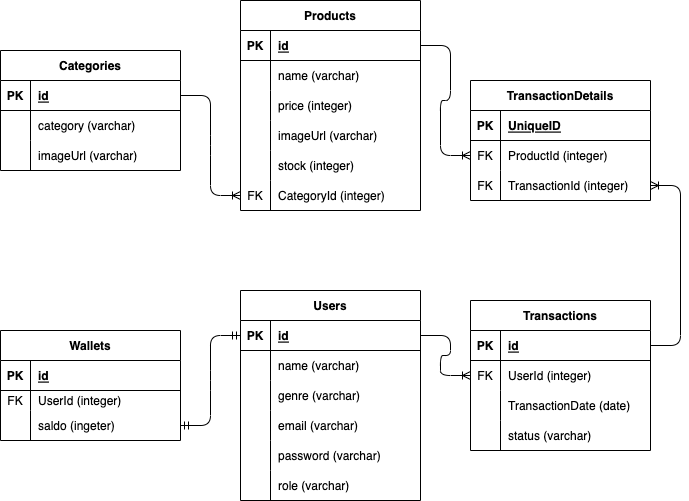

The diagram above was exported from draw.io. Its source (the exported page's mxGraphModel, read from the mxfile embedded in the PNG):
<mxGraphModel dx="942" dy="647" grid="1" gridSize="10" guides="1" tooltips="1" connect="1" arrows="1" fold="1" page="1" pageScale="1" pageWidth="850" pageHeight="1100" math="0" shadow="0">
  <root>
    <mxCell id="0" />
    <mxCell id="1" parent="0" />
    <mxCell id="2" value="Categories" style="shape=table;startSize=30;container=1;collapsible=1;childLayout=tableLayout;fixedRows=1;rowLines=0;fontStyle=1;align=center;resizeLast=1;" parent="1" vertex="1">
      <mxGeometry x="20" y="120" width="180" height="120" as="geometry" />
    </mxCell>
    <mxCell id="3" value="" style="shape=tableRow;horizontal=0;startSize=0;swimlaneHead=0;swimlaneBody=0;fillColor=none;collapsible=0;dropTarget=0;points=[[0,0.5],[1,0.5]];portConstraint=eastwest;top=0;left=0;right=0;bottom=1;" parent="2" vertex="1">
      <mxGeometry y="30" width="180" height="30" as="geometry" />
    </mxCell>
    <mxCell id="4" value="PK" style="shape=partialRectangle;connectable=0;fillColor=none;top=0;left=0;bottom=0;right=0;fontStyle=1;overflow=hidden;" parent="3" vertex="1">
      <mxGeometry width="30" height="30" as="geometry">
        <mxRectangle width="30" height="30" as="alternateBounds" />
      </mxGeometry>
    </mxCell>
    <mxCell id="5" value="id" style="shape=partialRectangle;connectable=0;fillColor=none;top=0;left=0;bottom=0;right=0;align=left;spacingLeft=6;fontStyle=5;overflow=hidden;" parent="3" vertex="1">
      <mxGeometry x="30" width="150" height="30" as="geometry">
        <mxRectangle width="150" height="30" as="alternateBounds" />
      </mxGeometry>
    </mxCell>
    <mxCell id="141" value="" style="shape=tableRow;horizontal=0;startSize=0;swimlaneHead=0;swimlaneBody=0;fillColor=none;collapsible=0;dropTarget=0;points=[[0,0.5],[1,0.5]];portConstraint=eastwest;top=0;left=0;right=0;bottom=0;" parent="2" vertex="1">
      <mxGeometry y="60" width="180" height="30" as="geometry" />
    </mxCell>
    <mxCell id="142" value="" style="shape=partialRectangle;connectable=0;fillColor=none;top=0;left=0;bottom=0;right=0;editable=1;overflow=hidden;" parent="141" vertex="1">
      <mxGeometry width="30" height="30" as="geometry">
        <mxRectangle width="30" height="30" as="alternateBounds" />
      </mxGeometry>
    </mxCell>
    <mxCell id="143" value="category (varchar)" style="shape=partialRectangle;connectable=0;fillColor=none;top=0;left=0;bottom=0;right=0;align=left;spacingLeft=6;overflow=hidden;" parent="141" vertex="1">
      <mxGeometry x="30" width="150" height="30" as="geometry">
        <mxRectangle width="150" height="30" as="alternateBounds" />
      </mxGeometry>
    </mxCell>
    <mxCell id="6" value="" style="shape=tableRow;horizontal=0;startSize=0;swimlaneHead=0;swimlaneBody=0;fillColor=none;collapsible=0;dropTarget=0;points=[[0,0.5],[1,0.5]];portConstraint=eastwest;top=0;left=0;right=0;bottom=0;" parent="2" vertex="1">
      <mxGeometry y="90" width="180" height="30" as="geometry" />
    </mxCell>
    <mxCell id="7" value="" style="shape=partialRectangle;connectable=0;fillColor=none;top=0;left=0;bottom=0;right=0;editable=1;overflow=hidden;" parent="6" vertex="1">
      <mxGeometry width="30" height="30" as="geometry">
        <mxRectangle width="30" height="30" as="alternateBounds" />
      </mxGeometry>
    </mxCell>
    <mxCell id="8" value="imageUrl (varchar)" style="shape=partialRectangle;connectable=0;fillColor=none;top=0;left=0;bottom=0;right=0;align=left;spacingLeft=6;overflow=hidden;" parent="6" vertex="1">
      <mxGeometry x="30" width="150" height="30" as="geometry">
        <mxRectangle width="150" height="30" as="alternateBounds" />
      </mxGeometry>
    </mxCell>
    <mxCell id="15" value="Users" style="shape=table;startSize=30;container=1;collapsible=1;childLayout=tableLayout;fixedRows=1;rowLines=0;fontStyle=1;align=center;resizeLast=1;" parent="1" vertex="1">
      <mxGeometry x="260" y="360" width="180" height="210" as="geometry" />
    </mxCell>
    <mxCell id="16" value="" style="shape=tableRow;horizontal=0;startSize=0;swimlaneHead=0;swimlaneBody=0;fillColor=none;collapsible=0;dropTarget=0;points=[[0,0.5],[1,0.5]];portConstraint=eastwest;top=0;left=0;right=0;bottom=1;" parent="15" vertex="1">
      <mxGeometry y="30" width="180" height="30" as="geometry" />
    </mxCell>
    <mxCell id="17" value="PK" style="shape=partialRectangle;connectable=0;fillColor=none;top=0;left=0;bottom=0;right=0;fontStyle=1;overflow=hidden;" parent="16" vertex="1">
      <mxGeometry width="30" height="30" as="geometry">
        <mxRectangle width="30" height="30" as="alternateBounds" />
      </mxGeometry>
    </mxCell>
    <mxCell id="18" value="id" style="shape=partialRectangle;connectable=0;fillColor=none;top=0;left=0;bottom=0;right=0;align=left;spacingLeft=6;fontStyle=5;overflow=hidden;" parent="16" vertex="1">
      <mxGeometry x="30" width="150" height="30" as="geometry">
        <mxRectangle width="150" height="30" as="alternateBounds" />
      </mxGeometry>
    </mxCell>
    <mxCell id="83" value="" style="shape=tableRow;horizontal=0;startSize=0;swimlaneHead=0;swimlaneBody=0;fillColor=none;collapsible=0;dropTarget=0;points=[[0,0.5],[1,0.5]];portConstraint=eastwest;top=0;left=0;right=0;bottom=0;" parent="15" vertex="1">
      <mxGeometry y="60" width="180" height="30" as="geometry" />
    </mxCell>
    <mxCell id="84" value="" style="shape=partialRectangle;connectable=0;fillColor=none;top=0;left=0;bottom=0;right=0;editable=1;overflow=hidden;" parent="83" vertex="1">
      <mxGeometry width="30" height="30" as="geometry">
        <mxRectangle width="30" height="30" as="alternateBounds" />
      </mxGeometry>
    </mxCell>
    <mxCell id="85" value="name (varchar)" style="shape=partialRectangle;connectable=0;fillColor=none;top=0;left=0;bottom=0;right=0;align=left;spacingLeft=6;overflow=hidden;" parent="83" vertex="1">
      <mxGeometry x="30" width="150" height="30" as="geometry">
        <mxRectangle width="150" height="30" as="alternateBounds" />
      </mxGeometry>
    </mxCell>
    <mxCell id="19" value="" style="shape=tableRow;horizontal=0;startSize=0;swimlaneHead=0;swimlaneBody=0;fillColor=none;collapsible=0;dropTarget=0;points=[[0,0.5],[1,0.5]];portConstraint=eastwest;top=0;left=0;right=0;bottom=0;" parent="15" vertex="1">
      <mxGeometry y="90" width="180" height="30" as="geometry" />
    </mxCell>
    <mxCell id="20" value="" style="shape=partialRectangle;connectable=0;fillColor=none;top=0;left=0;bottom=0;right=0;editable=1;overflow=hidden;" parent="19" vertex="1">
      <mxGeometry width="30" height="30" as="geometry">
        <mxRectangle width="30" height="30" as="alternateBounds" />
      </mxGeometry>
    </mxCell>
    <mxCell id="21" value="genre (varchar)" style="shape=partialRectangle;connectable=0;fillColor=none;top=0;left=0;bottom=0;right=0;align=left;spacingLeft=6;overflow=hidden;" parent="19" vertex="1">
      <mxGeometry x="30" width="150" height="30" as="geometry">
        <mxRectangle width="150" height="30" as="alternateBounds" />
      </mxGeometry>
    </mxCell>
    <mxCell id="22" value="" style="shape=tableRow;horizontal=0;startSize=0;swimlaneHead=0;swimlaneBody=0;fillColor=none;collapsible=0;dropTarget=0;points=[[0,0.5],[1,0.5]];portConstraint=eastwest;top=0;left=0;right=0;bottom=0;" parent="15" vertex="1">
      <mxGeometry y="120" width="180" height="30" as="geometry" />
    </mxCell>
    <mxCell id="23" value="" style="shape=partialRectangle;connectable=0;fillColor=none;top=0;left=0;bottom=0;right=0;editable=1;overflow=hidden;" parent="22" vertex="1">
      <mxGeometry width="30" height="30" as="geometry">
        <mxRectangle width="30" height="30" as="alternateBounds" />
      </mxGeometry>
    </mxCell>
    <mxCell id="24" value="email (varchar)" style="shape=partialRectangle;connectable=0;fillColor=none;top=0;left=0;bottom=0;right=0;align=left;spacingLeft=6;overflow=hidden;" parent="22" vertex="1">
      <mxGeometry x="30" width="150" height="30" as="geometry">
        <mxRectangle width="150" height="30" as="alternateBounds" />
      </mxGeometry>
    </mxCell>
    <mxCell id="86" value="" style="shape=tableRow;horizontal=0;startSize=0;swimlaneHead=0;swimlaneBody=0;fillColor=none;collapsible=0;dropTarget=0;points=[[0,0.5],[1,0.5]];portConstraint=eastwest;top=0;left=0;right=0;bottom=0;" parent="15" vertex="1">
      <mxGeometry y="150" width="180" height="30" as="geometry" />
    </mxCell>
    <mxCell id="87" value="" style="shape=partialRectangle;connectable=0;fillColor=none;top=0;left=0;bottom=0;right=0;editable=1;overflow=hidden;" parent="86" vertex="1">
      <mxGeometry width="30" height="30" as="geometry">
        <mxRectangle width="30" height="30" as="alternateBounds" />
      </mxGeometry>
    </mxCell>
    <mxCell id="88" value="password (varchar)" style="shape=partialRectangle;connectable=0;fillColor=none;top=0;left=0;bottom=0;right=0;align=left;spacingLeft=6;overflow=hidden;" parent="86" vertex="1">
      <mxGeometry x="30" width="150" height="30" as="geometry">
        <mxRectangle width="150" height="30" as="alternateBounds" />
      </mxGeometry>
    </mxCell>
    <mxCell id="25" value="" style="shape=tableRow;horizontal=0;startSize=0;swimlaneHead=0;swimlaneBody=0;fillColor=none;collapsible=0;dropTarget=0;points=[[0,0.5],[1,0.5]];portConstraint=eastwest;top=0;left=0;right=0;bottom=0;" parent="15" vertex="1">
      <mxGeometry y="180" width="180" height="30" as="geometry" />
    </mxCell>
    <mxCell id="26" value="" style="shape=partialRectangle;connectable=0;fillColor=none;top=0;left=0;bottom=0;right=0;editable=1;overflow=hidden;" parent="25" vertex="1">
      <mxGeometry width="30" height="30" as="geometry">
        <mxRectangle width="30" height="30" as="alternateBounds" />
      </mxGeometry>
    </mxCell>
    <mxCell id="27" value="role (varchar)" style="shape=partialRectangle;connectable=0;fillColor=none;top=0;left=0;bottom=0;right=0;align=left;spacingLeft=6;overflow=hidden;" parent="25" vertex="1">
      <mxGeometry x="30" width="150" height="30" as="geometry">
        <mxRectangle width="150" height="30" as="alternateBounds" />
      </mxGeometry>
    </mxCell>
    <mxCell id="28" value="Products" style="shape=table;startSize=30;container=1;collapsible=1;childLayout=tableLayout;fixedRows=1;rowLines=0;fontStyle=1;align=center;resizeLast=1;" parent="1" vertex="1">
      <mxGeometry x="260" y="70" width="180" height="210" as="geometry" />
    </mxCell>
    <mxCell id="29" value="" style="shape=tableRow;horizontal=0;startSize=0;swimlaneHead=0;swimlaneBody=0;fillColor=none;collapsible=0;dropTarget=0;points=[[0,0.5],[1,0.5]];portConstraint=eastwest;top=0;left=0;right=0;bottom=1;" parent="28" vertex="1">
      <mxGeometry y="30" width="180" height="30" as="geometry" />
    </mxCell>
    <mxCell id="30" value="PK" style="shape=partialRectangle;connectable=0;fillColor=none;top=0;left=0;bottom=0;right=0;fontStyle=1;overflow=hidden;" parent="29" vertex="1">
      <mxGeometry width="30" height="30" as="geometry">
        <mxRectangle width="30" height="30" as="alternateBounds" />
      </mxGeometry>
    </mxCell>
    <mxCell id="31" value="id" style="shape=partialRectangle;connectable=0;fillColor=none;top=0;left=0;bottom=0;right=0;align=left;spacingLeft=6;fontStyle=5;overflow=hidden;" parent="29" vertex="1">
      <mxGeometry x="30" width="150" height="30" as="geometry">
        <mxRectangle width="150" height="30" as="alternateBounds" />
      </mxGeometry>
    </mxCell>
    <mxCell id="32" value="" style="shape=tableRow;horizontal=0;startSize=0;swimlaneHead=0;swimlaneBody=0;fillColor=none;collapsible=0;dropTarget=0;points=[[0,0.5],[1,0.5]];portConstraint=eastwest;top=0;left=0;right=0;bottom=0;" parent="28" vertex="1">
      <mxGeometry y="60" width="180" height="30" as="geometry" />
    </mxCell>
    <mxCell id="33" value="" style="shape=partialRectangle;connectable=0;fillColor=none;top=0;left=0;bottom=0;right=0;editable=1;overflow=hidden;" parent="32" vertex="1">
      <mxGeometry width="30" height="30" as="geometry">
        <mxRectangle width="30" height="30" as="alternateBounds" />
      </mxGeometry>
    </mxCell>
    <mxCell id="34" value="name (varchar)" style="shape=partialRectangle;connectable=0;fillColor=none;top=0;left=0;bottom=0;right=0;align=left;spacingLeft=6;overflow=hidden;" parent="32" vertex="1">
      <mxGeometry x="30" width="150" height="30" as="geometry">
        <mxRectangle width="150" height="30" as="alternateBounds" />
      </mxGeometry>
    </mxCell>
    <mxCell id="35" value="" style="shape=tableRow;horizontal=0;startSize=0;swimlaneHead=0;swimlaneBody=0;fillColor=none;collapsible=0;dropTarget=0;points=[[0,0.5],[1,0.5]];portConstraint=eastwest;top=0;left=0;right=0;bottom=0;" parent="28" vertex="1">
      <mxGeometry y="90" width="180" height="30" as="geometry" />
    </mxCell>
    <mxCell id="36" value="" style="shape=partialRectangle;connectable=0;fillColor=none;top=0;left=0;bottom=0;right=0;editable=1;overflow=hidden;" parent="35" vertex="1">
      <mxGeometry width="30" height="30" as="geometry">
        <mxRectangle width="30" height="30" as="alternateBounds" />
      </mxGeometry>
    </mxCell>
    <mxCell id="37" value="price (integer)" style="shape=partialRectangle;connectable=0;fillColor=none;top=0;left=0;bottom=0;right=0;align=left;spacingLeft=6;overflow=hidden;" parent="35" vertex="1">
      <mxGeometry x="30" width="150" height="30" as="geometry">
        <mxRectangle width="150" height="30" as="alternateBounds" />
      </mxGeometry>
    </mxCell>
    <mxCell id="80" value="" style="shape=tableRow;horizontal=0;startSize=0;swimlaneHead=0;swimlaneBody=0;fillColor=none;collapsible=0;dropTarget=0;points=[[0,0.5],[1,0.5]];portConstraint=eastwest;top=0;left=0;right=0;bottom=0;" parent="28" vertex="1">
      <mxGeometry y="120" width="180" height="30" as="geometry" />
    </mxCell>
    <mxCell id="81" value="" style="shape=partialRectangle;connectable=0;fillColor=none;top=0;left=0;bottom=0;right=0;editable=1;overflow=hidden;" parent="80" vertex="1">
      <mxGeometry width="30" height="30" as="geometry">
        <mxRectangle width="30" height="30" as="alternateBounds" />
      </mxGeometry>
    </mxCell>
    <mxCell id="82" value="imageUrl (varchar)" style="shape=partialRectangle;connectable=0;fillColor=none;top=0;left=0;bottom=0;right=0;align=left;spacingLeft=6;overflow=hidden;" parent="80" vertex="1">
      <mxGeometry x="30" width="150" height="30" as="geometry">
        <mxRectangle width="150" height="30" as="alternateBounds" />
      </mxGeometry>
    </mxCell>
    <mxCell id="44" value="" style="shape=tableRow;horizontal=0;startSize=0;swimlaneHead=0;swimlaneBody=0;fillColor=none;collapsible=0;dropTarget=0;points=[[0,0.5],[1,0.5]];portConstraint=eastwest;top=0;left=0;right=0;bottom=0;" parent="28" vertex="1">
      <mxGeometry y="150" width="180" height="30" as="geometry" />
    </mxCell>
    <mxCell id="45" value="" style="shape=partialRectangle;connectable=0;fillColor=none;top=0;left=0;bottom=0;right=0;editable=1;overflow=hidden;" parent="44" vertex="1">
      <mxGeometry width="30" height="30" as="geometry">
        <mxRectangle width="30" height="30" as="alternateBounds" />
      </mxGeometry>
    </mxCell>
    <mxCell id="46" value="stock (integer)" style="shape=partialRectangle;connectable=0;fillColor=none;top=0;left=0;bottom=0;right=0;align=left;spacingLeft=6;overflow=hidden;" parent="44" vertex="1">
      <mxGeometry x="30" width="150" height="30" as="geometry">
        <mxRectangle width="150" height="30" as="alternateBounds" />
      </mxGeometry>
    </mxCell>
    <mxCell id="136" value="" style="shape=tableRow;horizontal=0;startSize=0;swimlaneHead=0;swimlaneBody=0;fillColor=none;collapsible=0;dropTarget=0;points=[[0,0.5],[1,0.5]];portConstraint=eastwest;top=0;left=0;right=0;bottom=0;" parent="28" vertex="1">
      <mxGeometry y="180" width="180" height="30" as="geometry" />
    </mxCell>
    <mxCell id="137" value="FK" style="shape=partialRectangle;connectable=0;fillColor=none;top=0;left=0;bottom=0;right=0;editable=1;overflow=hidden;" parent="136" vertex="1">
      <mxGeometry width="30" height="30" as="geometry">
        <mxRectangle width="30" height="30" as="alternateBounds" />
      </mxGeometry>
    </mxCell>
    <mxCell id="138" value="CategoryId (integer)" style="shape=partialRectangle;connectable=0;fillColor=none;top=0;left=0;bottom=0;right=0;align=left;spacingLeft=6;overflow=hidden;" parent="136" vertex="1">
      <mxGeometry x="30" width="150" height="30" as="geometry">
        <mxRectangle width="150" height="30" as="alternateBounds" />
      </mxGeometry>
    </mxCell>
    <mxCell id="50" value="Transactions" style="shape=table;startSize=30;container=1;collapsible=1;childLayout=tableLayout;fixedRows=1;rowLines=0;fontStyle=1;align=center;resizeLast=1;" parent="1" vertex="1">
      <mxGeometry x="490" y="370" width="180" height="150" as="geometry" />
    </mxCell>
    <mxCell id="51" value="" style="shape=tableRow;horizontal=0;startSize=0;swimlaneHead=0;swimlaneBody=0;fillColor=none;collapsible=0;dropTarget=0;points=[[0,0.5],[1,0.5]];portConstraint=eastwest;top=0;left=0;right=0;bottom=1;" parent="50" vertex="1">
      <mxGeometry y="30" width="180" height="30" as="geometry" />
    </mxCell>
    <mxCell id="52" value="PK" style="shape=partialRectangle;connectable=0;fillColor=none;top=0;left=0;bottom=0;right=0;fontStyle=1;overflow=hidden;" parent="51" vertex="1">
      <mxGeometry width="30" height="30" as="geometry">
        <mxRectangle width="30" height="30" as="alternateBounds" />
      </mxGeometry>
    </mxCell>
    <mxCell id="53" value="id" style="shape=partialRectangle;connectable=0;fillColor=none;top=0;left=0;bottom=0;right=0;align=left;spacingLeft=6;fontStyle=5;overflow=hidden;" parent="51" vertex="1">
      <mxGeometry x="30" width="150" height="30" as="geometry">
        <mxRectangle width="150" height="30" as="alternateBounds" />
      </mxGeometry>
    </mxCell>
    <mxCell id="159" value="" style="shape=tableRow;horizontal=0;startSize=0;swimlaneHead=0;swimlaneBody=0;fillColor=none;collapsible=0;dropTarget=0;points=[[0,0.5],[1,0.5]];portConstraint=eastwest;top=0;left=0;right=0;bottom=0;" vertex="1" parent="50">
      <mxGeometry y="60" width="180" height="30" as="geometry" />
    </mxCell>
    <mxCell id="160" value="FK" style="shape=partialRectangle;connectable=0;fillColor=none;top=0;left=0;bottom=0;right=0;editable=1;overflow=hidden;" vertex="1" parent="159">
      <mxGeometry width="30" height="30" as="geometry">
        <mxRectangle width="30" height="30" as="alternateBounds" />
      </mxGeometry>
    </mxCell>
    <mxCell id="161" value="UserId (integer)" style="shape=partialRectangle;connectable=0;fillColor=none;top=0;left=0;bottom=0;right=0;align=left;spacingLeft=6;overflow=hidden;" vertex="1" parent="159">
      <mxGeometry x="30" width="150" height="30" as="geometry">
        <mxRectangle width="150" height="30" as="alternateBounds" />
      </mxGeometry>
    </mxCell>
    <mxCell id="54" value="" style="shape=tableRow;horizontal=0;startSize=0;swimlaneHead=0;swimlaneBody=0;fillColor=none;collapsible=0;dropTarget=0;points=[[0,0.5],[1,0.5]];portConstraint=eastwest;top=0;left=0;right=0;bottom=0;" parent="50" vertex="1">
      <mxGeometry y="90" width="180" height="30" as="geometry" />
    </mxCell>
    <mxCell id="55" value="" style="shape=partialRectangle;connectable=0;fillColor=none;top=0;left=0;bottom=0;right=0;editable=1;overflow=hidden;" parent="54" vertex="1">
      <mxGeometry width="30" height="30" as="geometry">
        <mxRectangle width="30" height="30" as="alternateBounds" />
      </mxGeometry>
    </mxCell>
    <mxCell id="56" value="TransactionDate (date)" style="shape=partialRectangle;connectable=0;fillColor=none;top=0;left=0;bottom=0;right=0;align=left;spacingLeft=6;overflow=hidden;" parent="54" vertex="1">
      <mxGeometry x="30" width="150" height="30" as="geometry">
        <mxRectangle width="150" height="30" as="alternateBounds" />
      </mxGeometry>
    </mxCell>
    <mxCell id="76" value="" style="shape=tableRow;horizontal=0;startSize=0;swimlaneHead=0;swimlaneBody=0;fillColor=none;collapsible=0;dropTarget=0;points=[[0,0.5],[1,0.5]];portConstraint=eastwest;top=0;left=0;right=0;bottom=0;" parent="50" vertex="1">
      <mxGeometry y="120" width="180" height="30" as="geometry" />
    </mxCell>
    <mxCell id="77" value="" style="shape=partialRectangle;connectable=0;fillColor=none;top=0;left=0;bottom=0;right=0;editable=1;overflow=hidden;" parent="76" vertex="1">
      <mxGeometry width="30" height="30" as="geometry">
        <mxRectangle width="30" height="30" as="alternateBounds" />
      </mxGeometry>
    </mxCell>
    <mxCell id="78" value="status (varchar)" style="shape=partialRectangle;connectable=0;fillColor=none;top=0;left=0;bottom=0;right=0;align=left;spacingLeft=6;overflow=hidden;" parent="76" vertex="1">
      <mxGeometry x="30" width="150" height="30" as="geometry">
        <mxRectangle width="150" height="30" as="alternateBounds" />
      </mxGeometry>
    </mxCell>
    <mxCell id="89" value="Wallets" style="shape=table;startSize=30;container=1;collapsible=1;childLayout=tableLayout;fixedRows=1;rowLines=0;fontStyle=1;align=center;resizeLast=1;" parent="1" vertex="1">
      <mxGeometry x="20" y="400" width="180" height="110" as="geometry" />
    </mxCell>
    <mxCell id="90" value="" style="shape=tableRow;horizontal=0;startSize=0;swimlaneHead=0;swimlaneBody=0;fillColor=none;collapsible=0;dropTarget=0;points=[[0,0.5],[1,0.5]];portConstraint=eastwest;top=0;left=0;right=0;bottom=1;" parent="89" vertex="1">
      <mxGeometry y="30" width="180" height="30" as="geometry" />
    </mxCell>
    <mxCell id="91" value="PK" style="shape=partialRectangle;connectable=0;fillColor=none;top=0;left=0;bottom=0;right=0;fontStyle=1;overflow=hidden;" parent="90" vertex="1">
      <mxGeometry width="30" height="30" as="geometry">
        <mxRectangle width="30" height="30" as="alternateBounds" />
      </mxGeometry>
    </mxCell>
    <mxCell id="92" value="id" style="shape=partialRectangle;connectable=0;fillColor=none;top=0;left=0;bottom=0;right=0;align=left;spacingLeft=6;fontStyle=5;overflow=hidden;" parent="90" vertex="1">
      <mxGeometry x="30" width="150" height="30" as="geometry">
        <mxRectangle width="150" height="30" as="alternateBounds" />
      </mxGeometry>
    </mxCell>
    <mxCell id="96" value="" style="shape=tableRow;horizontal=0;startSize=0;swimlaneHead=0;swimlaneBody=0;fillColor=none;collapsible=0;dropTarget=0;points=[[0,0.5],[1,0.5]];portConstraint=eastwest;top=0;left=0;right=0;bottom=0;" parent="89" vertex="1">
      <mxGeometry y="60" width="180" height="20" as="geometry" />
    </mxCell>
    <mxCell id="97" value="FK" style="shape=partialRectangle;connectable=0;fillColor=none;top=0;left=0;bottom=0;right=0;editable=1;overflow=hidden;" parent="96" vertex="1">
      <mxGeometry width="30" height="20" as="geometry">
        <mxRectangle width="30" height="20" as="alternateBounds" />
      </mxGeometry>
    </mxCell>
    <mxCell id="98" value="UserId (integer)" style="shape=partialRectangle;connectable=0;fillColor=none;top=0;left=0;bottom=0;right=0;align=left;spacingLeft=6;overflow=hidden;" parent="96" vertex="1">
      <mxGeometry x="30" width="150" height="20" as="geometry">
        <mxRectangle width="150" height="20" as="alternateBounds" />
      </mxGeometry>
    </mxCell>
    <mxCell id="93" value="" style="shape=tableRow;horizontal=0;startSize=0;swimlaneHead=0;swimlaneBody=0;fillColor=none;collapsible=0;dropTarget=0;points=[[0,0.5],[1,0.5]];portConstraint=eastwest;top=0;left=0;right=0;bottom=0;" parent="89" vertex="1">
      <mxGeometry y="80" width="180" height="30" as="geometry" />
    </mxCell>
    <mxCell id="94" value="" style="shape=partialRectangle;connectable=0;fillColor=none;top=0;left=0;bottom=0;right=0;editable=1;overflow=hidden;" parent="93" vertex="1">
      <mxGeometry width="30" height="30" as="geometry">
        <mxRectangle width="30" height="30" as="alternateBounds" />
      </mxGeometry>
    </mxCell>
    <mxCell id="95" value="saldo (ingeter)" style="shape=partialRectangle;connectable=0;fillColor=none;top=0;left=0;bottom=0;right=0;align=left;spacingLeft=6;overflow=hidden;" parent="93" vertex="1">
      <mxGeometry x="30" width="150" height="30" as="geometry">
        <mxRectangle width="150" height="30" as="alternateBounds" />
      </mxGeometry>
    </mxCell>
    <mxCell id="134" value="" style="edgeStyle=entityRelationEdgeStyle;fontSize=12;html=1;endArrow=ERmandOne;startArrow=ERmandOne;entryX=0;entryY=0.5;entryDx=0;entryDy=0;" parent="1" source="93" target="16" edge="1">
      <mxGeometry width="100" height="100" relative="1" as="geometry">
        <mxPoint x="120" y="450" as="sourcePoint" />
        <mxPoint x="220" y="350" as="targetPoint" />
      </mxGeometry>
    </mxCell>
    <mxCell id="135" value="" style="edgeStyle=entityRelationEdgeStyle;fontSize=12;html=1;endArrow=ERoneToMany;exitX=1;exitY=0.5;exitDx=0;exitDy=0;entryX=0;entryY=0.5;entryDx=0;entryDy=0;" parent="1" source="3" target="136" edge="1">
      <mxGeometry width="100" height="100" relative="1" as="geometry">
        <mxPoint x="350" y="380" as="sourcePoint" />
        <mxPoint x="180" y="230" as="targetPoint" />
      </mxGeometry>
    </mxCell>
    <mxCell id="145" value="" style="edgeStyle=entityRelationEdgeStyle;fontSize=12;html=1;endArrow=ERoneToMany;exitX=1;exitY=0.5;exitDx=0;exitDy=0;entryX=0;entryY=0.5;entryDx=0;entryDy=0;" edge="1" parent="1" source="16" target="159">
      <mxGeometry width="100" height="100" relative="1" as="geometry">
        <mxPoint x="480" y="420" as="sourcePoint" />
        <mxPoint x="580" y="320" as="targetPoint" />
      </mxGeometry>
    </mxCell>
    <mxCell id="146" value="TransactionDetails" style="shape=table;startSize=30;container=1;collapsible=1;childLayout=tableLayout;fixedRows=1;rowLines=0;fontStyle=1;align=center;resizeLast=1;" vertex="1" parent="1">
      <mxGeometry x="490" y="150" width="180" height="120" as="geometry" />
    </mxCell>
    <mxCell id="147" value="" style="shape=tableRow;horizontal=0;startSize=0;swimlaneHead=0;swimlaneBody=0;fillColor=none;collapsible=0;dropTarget=0;points=[[0,0.5],[1,0.5]];portConstraint=eastwest;top=0;left=0;right=0;bottom=1;" vertex="1" parent="146">
      <mxGeometry y="30" width="180" height="30" as="geometry" />
    </mxCell>
    <mxCell id="148" value="PK" style="shape=partialRectangle;connectable=0;fillColor=none;top=0;left=0;bottom=0;right=0;fontStyle=1;overflow=hidden;" vertex="1" parent="147">
      <mxGeometry width="30" height="30" as="geometry">
        <mxRectangle width="30" height="30" as="alternateBounds" />
      </mxGeometry>
    </mxCell>
    <mxCell id="149" value="UniqueID" style="shape=partialRectangle;connectable=0;fillColor=none;top=0;left=0;bottom=0;right=0;align=left;spacingLeft=6;fontStyle=5;overflow=hidden;" vertex="1" parent="147">
      <mxGeometry x="30" width="150" height="30" as="geometry">
        <mxRectangle width="150" height="30" as="alternateBounds" />
      </mxGeometry>
    </mxCell>
    <mxCell id="150" value="" style="shape=tableRow;horizontal=0;startSize=0;swimlaneHead=0;swimlaneBody=0;fillColor=none;collapsible=0;dropTarget=0;points=[[0,0.5],[1,0.5]];portConstraint=eastwest;top=0;left=0;right=0;bottom=0;" vertex="1" parent="146">
      <mxGeometry y="60" width="180" height="30" as="geometry" />
    </mxCell>
    <mxCell id="151" value="FK" style="shape=partialRectangle;connectable=0;fillColor=none;top=0;left=0;bottom=0;right=0;editable=1;overflow=hidden;" vertex="1" parent="150">
      <mxGeometry width="30" height="30" as="geometry">
        <mxRectangle width="30" height="30" as="alternateBounds" />
      </mxGeometry>
    </mxCell>
    <mxCell id="152" value="ProductId (integer)" style="shape=partialRectangle;connectable=0;fillColor=none;top=0;left=0;bottom=0;right=0;align=left;spacingLeft=6;overflow=hidden;" vertex="1" parent="150">
      <mxGeometry x="30" width="150" height="30" as="geometry">
        <mxRectangle width="150" height="30" as="alternateBounds" />
      </mxGeometry>
    </mxCell>
    <mxCell id="153" value="" style="shape=tableRow;horizontal=0;startSize=0;swimlaneHead=0;swimlaneBody=0;fillColor=none;collapsible=0;dropTarget=0;points=[[0,0.5],[1,0.5]];portConstraint=eastwest;top=0;left=0;right=0;bottom=0;" vertex="1" parent="146">
      <mxGeometry y="90" width="180" height="30" as="geometry" />
    </mxCell>
    <mxCell id="154" value="FK" style="shape=partialRectangle;connectable=0;fillColor=none;top=0;left=0;bottom=0;right=0;editable=1;overflow=hidden;" vertex="1" parent="153">
      <mxGeometry width="30" height="30" as="geometry">
        <mxRectangle width="30" height="30" as="alternateBounds" />
      </mxGeometry>
    </mxCell>
    <mxCell id="155" value="TransactionId (integer)" style="shape=partialRectangle;connectable=0;fillColor=none;top=0;left=0;bottom=0;right=0;align=left;spacingLeft=6;overflow=hidden;" vertex="1" parent="153">
      <mxGeometry x="30" width="150" height="30" as="geometry">
        <mxRectangle width="150" height="30" as="alternateBounds" />
      </mxGeometry>
    </mxCell>
    <mxCell id="163" value="" style="edgeStyle=entityRelationEdgeStyle;fontSize=12;html=1;endArrow=ERoneToMany;exitX=1;exitY=0.5;exitDx=0;exitDy=0;" edge="1" parent="1" source="29" target="150">
      <mxGeometry width="100" height="100" relative="1" as="geometry">
        <mxPoint x="520" y="130" as="sourcePoint" />
        <mxPoint x="510" y="160" as="targetPoint" />
      </mxGeometry>
    </mxCell>
    <mxCell id="166" value="" style="edgeStyle=entityRelationEdgeStyle;fontSize=12;html=1;endArrow=ERoneToMany;exitX=1;exitY=0.5;exitDx=0;exitDy=0;entryX=1;entryY=0.5;entryDx=0;entryDy=0;" edge="1" parent="1" source="51" target="153">
      <mxGeometry width="100" height="100" relative="1" as="geometry">
        <mxPoint x="710" y="380" as="sourcePoint" />
        <mxPoint x="810" y="280" as="targetPoint" />
      </mxGeometry>
    </mxCell>
  </root>
</mxGraphModel>